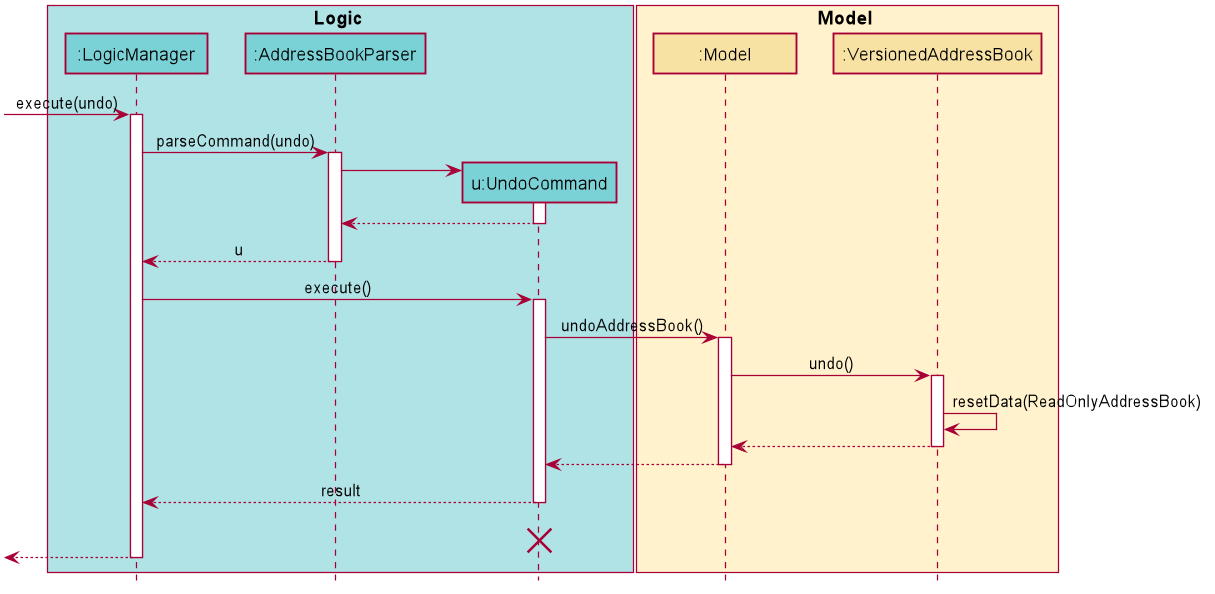

The diagram above was rendered by PlantUML. Its source (embedded in the PNG):
@startuml








skinparam BackgroundColor #FFFFFFF

skinparam Shadowing false

skinparam Class {
    FontColor #000000
    BorderThickness 1
    BorderColor #FFFFFF
    StereotypeFontColor #000000
    FontName Arial
}

skinparam Actor {
    BorderColor #000000
    Color #000000
    FontName Arial
}

skinparam Sequence {
    MessageAlign center
    BoxFontSize 15
    BoxPadding 0
    BoxFontColor #000000
    FontName Arial
}

skinparam Participant {
    FontColor #000000
    Padding 20
}

skinparam MinClassWidth 100
skinparam ParticipantPadding 10
skinparam Shadowing false
skinparam DefaultTextAlignment center
skinparam packageStyle Rectangle

hide footbox
hide members
hide circle

box Logic #B0E3E6
participant ":LogicManager" as LogicManager #7AD1D6
participant ":AddressBookParser" as AddressBookParser #7AD1D6
participant "u:UndoCommand" as UndoCommand #7AD1D6
end box

box Model #FFF2CC
participant ":Model" as Model #F7E2A4
participant ":VersionedAddressBook" as VersionedAddressBook #F7E2A4
end box
[-> LogicManager : execute(undo)
activate LogicManager

LogicManager -> AddressBookParser : parseCommand(undo)
activate AddressBookParser

create UndoCommand
AddressBookParser -> UndoCommand
activate UndoCommand

UndoCommand --> AddressBookParser
deactivate UndoCommand

AddressBookParser --> LogicManager : u
deactivate AddressBookParser

LogicManager -> UndoCommand : execute()
activate UndoCommand

UndoCommand -> Model : undoAddressBook()
activate Model

Model -> VersionedAddressBook : undo()
activate VersionedAddressBook

VersionedAddressBook -> VersionedAddressBook :resetData(ReadOnlyAddressBook)
VersionedAddressBook --> Model :
deactivate VersionedAddressBook

Model --> UndoCommand
deactivate Model

UndoCommand --> LogicManager : result
deactivate UndoCommand
UndoCommand -[hidden]-> LogicManager : result
destroy UndoCommand

[<--LogicManager
deactivate LogicManager
@enduml